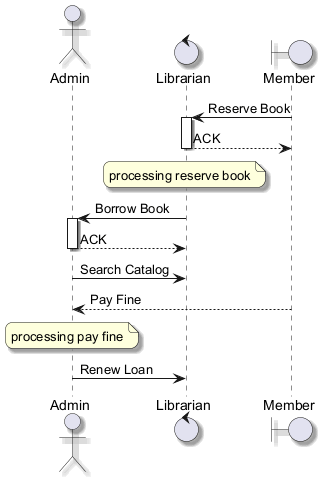

The diagram above was rendered by PlantUML. Its source (embedded in the PNG):
@startuml
skinparam backgroundColor #FFFFFF
skinparam roundCorner 15
skinparam shadowing true
actor "Admin" as A
control "Librarian" as L
boundary "Member" as M
M -> L : Reserve Book
activate L
L --> M : ACK
deactivate L
note over L : processing reserve book
L -> A : Borrow Book
activate A
A --> L : ACK
deactivate A
A -> L : Search Catalog
M --> A : Pay Fine
note over A : processing pay fine
A -> L : Renew Loan
@enduml